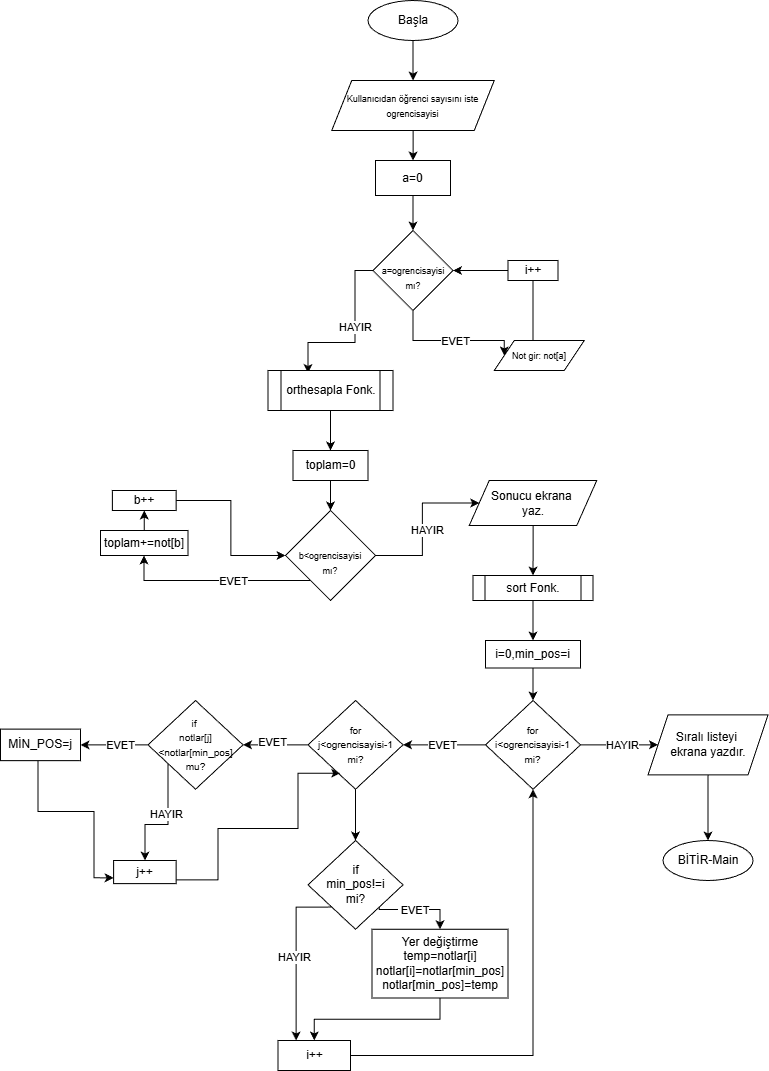

The diagram above was exported from draw.io. Its source (the exported page's mxGraphModel, read from the mxfile embedded in the PNG):
<mxGraphModel dx="1034" dy="626" grid="1" gridSize="10" guides="1" tooltips="1" connect="1" arrows="1" fold="1" page="1" pageScale="1" pageWidth="827" pageHeight="1169" math="0" shadow="0">
  <root>
    <mxCell id="0" />
    <mxCell id="1" parent="0" />
    <mxCell id="EMm3SO3-fOpdCYY1q70l-4" edge="1" parent="1" source="EMm3SO3-fOpdCYY1q70l-1" style="edgeStyle=orthogonalEdgeStyle;rounded=0;orthogonalLoop=1;jettySize=auto;html=1;" target="EMm3SO3-fOpdCYY1q70l-3" value="">
      <mxGeometry relative="1" as="geometry" />
    </mxCell>
    <mxCell id="EMm3SO3-fOpdCYY1q70l-1" parent="1" style="ellipse;whiteSpace=wrap;html=1;" value="Başla" vertex="1">
      <mxGeometry height="40" width="90" x="387.5" y="20" as="geometry" />
    </mxCell>
    <mxCell id="EMm3SO3-fOpdCYY1q70l-6" edge="1" parent="1" source="EMm3SO3-fOpdCYY1q70l-3" style="edgeStyle=orthogonalEdgeStyle;rounded=0;orthogonalLoop=1;jettySize=auto;html=1;" target="EMm3SO3-fOpdCYY1q70l-5" value="">
      <mxGeometry relative="1" as="geometry" />
    </mxCell>
    <mxCell id="EMm3SO3-fOpdCYY1q70l-3" parent="1" style="shape=parallelogram;perimeter=parallelogramPerimeter;whiteSpace=wrap;html=1;fixedSize=1;" value="&lt;font style=&quot;font-size: 9px;&quot;&gt;Kullanıcıdan öğrenci sayısını iste ogrencisayisi&lt;/font&gt;" vertex="1">
      <mxGeometry height="50" width="162.5" x="351.25" y="100" as="geometry" />
    </mxCell>
    <mxCell id="EMm3SO3-fOpdCYY1q70l-8" edge="1" parent="1" source="EMm3SO3-fOpdCYY1q70l-5" style="edgeStyle=orthogonalEdgeStyle;rounded=0;orthogonalLoop=1;jettySize=auto;html=1;" target="EMm3SO3-fOpdCYY1q70l-7" value="">
      <mxGeometry relative="1" as="geometry" />
    </mxCell>
    <mxCell id="EMm3SO3-fOpdCYY1q70l-5" parent="1" style="whiteSpace=wrap;html=1;" value="a=0" vertex="1">
      <mxGeometry height="35" width="75" x="395" y="180" as="geometry" />
    </mxCell>
    <mxCell id="EMm3SO3-fOpdCYY1q70l-14" edge="1" parent="1" source="EMm3SO3-fOpdCYY1q70l-7" style="edgeStyle=orthogonalEdgeStyle;rounded=0;orthogonalLoop=1;jettySize=auto;html=1;exitX=0;exitY=0.5;exitDx=0;exitDy=0;" value="">
      <mxGeometry relative="1" as="geometry">
        <Array as="points">
          <mxPoint x="374.5" y="290" />
          <mxPoint x="374.5" y="362" />
          <mxPoint x="327.5" y="362" />
        </Array>
        <mxPoint x="374.5344827586207" y="297.51448275862094" as="sourcePoint" />
        <mxPoint x="327.5" y="392.4799999999999" as="targetPoint" />
      </mxGeometry>
    </mxCell>
    <mxCell id="EMm3SO3-fOpdCYY1q70l-15" connectable="0" parent="EMm3SO3-fOpdCYY1q70l-14" style="edgeLabel;html=1;align=center;verticalAlign=middle;resizable=0;points=[];" value="HAYIR" vertex="1">
      <mxGeometry relative="1" x="-0.1203" as="geometry">
        <mxPoint as="offset" />
      </mxGeometry>
    </mxCell>
    <mxCell id="EMm3SO3-fOpdCYY1q70l-26" edge="1" parent="1" source="EMm3SO3-fOpdCYY1q70l-7" style="edgeStyle=orthogonalEdgeStyle;rounded=0;orthogonalLoop=1;jettySize=auto;html=1;exitX=0.5;exitY=1;exitDx=0;exitDy=0;entryX=0;entryY=0.5;entryDx=0;entryDy=0;" target="EMm3SO3-fOpdCYY1q70l-12">
      <mxGeometry relative="1" as="geometry">
        <Array as="points">
          <mxPoint x="432.5" y="360" />
          <mxPoint x="523.5" y="360" />
        </Array>
      </mxGeometry>
    </mxCell>
    <mxCell id="EMm3SO3-fOpdCYY1q70l-27" connectable="0" parent="EMm3SO3-fOpdCYY1q70l-26" style="edgeLabel;html=1;align=center;verticalAlign=middle;resizable=0;points=[];" value="EVET" vertex="1">
      <mxGeometry relative="1" x="0.0615" as="geometry">
        <mxPoint as="offset" />
      </mxGeometry>
    </mxCell>
    <mxCell id="EMm3SO3-fOpdCYY1q70l-7" parent="1" style="rhombus;whiteSpace=wrap;html=1;" value="&lt;div&gt;&lt;font style=&quot;font-size: 9px;&quot;&gt;&lt;br&gt;&lt;/font&gt;&lt;/div&gt;&lt;font style=&quot;font-size: 9px;&quot;&gt;a=&lt;font style=&quot;&quot;&gt;ogrencisayisi&lt;/font&gt;&lt;/font&gt;&lt;div&gt;&lt;font style=&quot;font-size: 9px;&quot;&gt;mı?&lt;/font&gt;&lt;/div&gt;" vertex="1">
      <mxGeometry height="80" width="80" x="392.5" y="250" as="geometry" />
    </mxCell>
    <mxCell id="EMm3SO3-fOpdCYY1q70l-18" edge="1" parent="1" source="EMm3SO3-fOpdCYY1q70l-20" style="edgeStyle=orthogonalEdgeStyle;rounded=0;orthogonalLoop=1;jettySize=auto;html=1;entryX=1;entryY=0.5;entryDx=0;entryDy=0;" target="EMm3SO3-fOpdCYY1q70l-7">
      <mxGeometry relative="1" as="geometry">
        <Array as="points" />
        <mxPoint x="477.5" y="290" as="targetPoint" />
      </mxGeometry>
    </mxCell>
    <mxCell id="EMm3SO3-fOpdCYY1q70l-12" parent="1" style="shape=parallelogram;perimeter=parallelogramPerimeter;whiteSpace=wrap;html=1;fixedSize=1;" value="&lt;font style=&quot;font-size: 9px;&quot;&gt;Not gir: not[a]&lt;/font&gt;" vertex="1">
      <mxGeometry height="30" width="90" x="513.75" y="360" as="geometry" />
    </mxCell>
    <mxCell id="EMm3SO3-fOpdCYY1q70l-17" edge="1" parent="1" source="EMm3SO3-fOpdCYY1q70l-13" style="edgeStyle=orthogonalEdgeStyle;rounded=0;orthogonalLoop=1;jettySize=auto;html=1;" target="EMm3SO3-fOpdCYY1q70l-16" value="">
      <mxGeometry relative="1" as="geometry" />
    </mxCell>
    <mxCell id="EMm3SO3-fOpdCYY1q70l-13" parent="1" style="shape=process;whiteSpace=wrap;html=1;backgroundOutline=1;" value="orthesapla Fonk." vertex="1">
      <mxGeometry height="40" width="125" x="287.5" y="390" as="geometry" />
    </mxCell>
    <mxCell id="EMm3SO3-fOpdCYY1q70l-30" edge="1" parent="1" source="EMm3SO3-fOpdCYY1q70l-16" style="edgeStyle=orthogonalEdgeStyle;rounded=0;orthogonalLoop=1;jettySize=auto;html=1;" target="EMm3SO3-fOpdCYY1q70l-29" value="">
      <mxGeometry relative="1" as="geometry" />
    </mxCell>
    <mxCell id="EMm3SO3-fOpdCYY1q70l-16" parent="1" style="whiteSpace=wrap;html=1;" value="toplam=0" vertex="1">
      <mxGeometry height="30" width="75" x="312.5" y="470" as="geometry" />
    </mxCell>
    <mxCell id="EMm3SO3-fOpdCYY1q70l-23" edge="1" parent="1" source="EMm3SO3-fOpdCYY1q70l-12" style="edgeStyle=orthogonalEdgeStyle;rounded=0;orthogonalLoop=1;jettySize=auto;html=1;entryX=1;entryY=0.5;entryDx=0;entryDy=0;" target="EMm3SO3-fOpdCYY1q70l-20" value="">
      <mxGeometry relative="1" as="geometry">
        <Array as="points">
          <mxPoint x="552.5" y="290" />
        </Array>
        <mxPoint x="532.5" y="370" as="sourcePoint" />
        <mxPoint x="472.5" y="290" as="targetPoint" />
      </mxGeometry>
    </mxCell>
    <mxCell id="EMm3SO3-fOpdCYY1q70l-20" parent="1" style="rounded=0;whiteSpace=wrap;html=1;" value="i++" vertex="1">
      <mxGeometry height="20" width="50" x="527.5" y="280" as="geometry" />
    </mxCell>
    <mxCell id="EMm3SO3-fOpdCYY1q70l-32" edge="1" parent="1" source="EMm3SO3-fOpdCYY1q70l-29" style="edgeStyle=orthogonalEdgeStyle;rounded=0;orthogonalLoop=1;jettySize=auto;html=1;" target="EMm3SO3-fOpdCYY1q70l-31" value="">
      <mxGeometry relative="1" as="geometry">
        <Array as="points">
          <mxPoint x="163.5" y="600" />
        </Array>
      </mxGeometry>
    </mxCell>
    <mxCell id="EMm3SO3-fOpdCYY1q70l-33" connectable="0" parent="EMm3SO3-fOpdCYY1q70l-32" style="edgeLabel;html=1;align=center;verticalAlign=middle;resizable=0;points=[];" value="EVET" vertex="1">
      <mxGeometry relative="1" x="-0.1358" y="1" as="geometry">
        <mxPoint x="5" y="-1" as="offset" />
      </mxGeometry>
    </mxCell>
    <mxCell id="EMm3SO3-fOpdCYY1q70l-40" edge="1" parent="1" source="EMm3SO3-fOpdCYY1q70l-29" style="edgeStyle=orthogonalEdgeStyle;rounded=0;orthogonalLoop=1;jettySize=auto;html=1;" target="EMm3SO3-fOpdCYY1q70l-38" value="">
      <mxGeometry relative="1" as="geometry" />
    </mxCell>
    <mxCell id="EMm3SO3-fOpdCYY1q70l-41" connectable="0" parent="EMm3SO3-fOpdCYY1q70l-40" style="edgeLabel;html=1;align=center;verticalAlign=middle;resizable=0;points=[];" value="HAYIR" vertex="1">
      <mxGeometry relative="1" x="-0.0819" y="-5" as="geometry">
        <mxPoint as="offset" />
      </mxGeometry>
    </mxCell>
    <mxCell id="EMm3SO3-fOpdCYY1q70l-29" parent="1" style="rhombus;whiteSpace=wrap;html=1;" value="&lt;div&gt;&lt;font style=&quot;font-size: 9px;&quot;&gt;&lt;br&gt;&lt;/font&gt;&lt;/div&gt;&lt;font style=&quot;font-size: 9px;&quot;&gt;b&amp;lt;ogrencisayisi&lt;/font&gt;&lt;div&gt;&lt;font style=&quot;font-size: 9px;&quot;&gt;mı?&lt;/font&gt;&lt;/div&gt;" vertex="1">
      <mxGeometry height="90" width="90" x="305" y="530" as="geometry" />
    </mxCell>
    <mxCell id="EMm3SO3-fOpdCYY1q70l-36" edge="1" parent="1" source="EMm3SO3-fOpdCYY1q70l-31" style="edgeStyle=orthogonalEdgeStyle;rounded=0;orthogonalLoop=1;jettySize=auto;html=1;" target="EMm3SO3-fOpdCYY1q70l-35" value="">
      <mxGeometry relative="1" as="geometry" />
    </mxCell>
    <mxCell id="EMm3SO3-fOpdCYY1q70l-31" parent="1" style="whiteSpace=wrap;html=1;" value="toplam+=not[b]" vertex="1">
      <mxGeometry height="25" width="87.5" x="120" y="550" as="geometry" />
    </mxCell>
    <mxCell id="EMm3SO3-fOpdCYY1q70l-37" edge="1" parent="1" source="EMm3SO3-fOpdCYY1q70l-35" style="edgeStyle=orthogonalEdgeStyle;rounded=0;orthogonalLoop=1;jettySize=auto;html=1;exitX=1;exitY=0.5;exitDx=0;exitDy=0;" target="EMm3SO3-fOpdCYY1q70l-29">
      <mxGeometry relative="1" as="geometry" />
    </mxCell>
    <mxCell id="EMm3SO3-fOpdCYY1q70l-35" parent="1" style="whiteSpace=wrap;html=1;" value="b++" vertex="1">
      <mxGeometry height="20" width="63.75" x="131.87" y="510" as="geometry" />
    </mxCell>
    <mxCell id="EMm3SO3-fOpdCYY1q70l-43" edge="1" parent="1" source="EMm3SO3-fOpdCYY1q70l-38" style="edgeStyle=orthogonalEdgeStyle;rounded=0;orthogonalLoop=1;jettySize=auto;html=1;" target="EMm3SO3-fOpdCYY1q70l-42" value="">
      <mxGeometry relative="1" as="geometry" />
    </mxCell>
    <mxCell id="EMm3SO3-fOpdCYY1q70l-38" parent="1" style="shape=parallelogram;perimeter=parallelogramPerimeter;whiteSpace=wrap;html=1;fixedSize=1;" value="Sonucu ekrana&amp;nbsp;&lt;div&gt;yaz.&lt;/div&gt;" vertex="1">
      <mxGeometry height="45" width="127.5" x="488.75" y="500" as="geometry" />
    </mxCell>
    <mxCell id="EMm3SO3-fOpdCYY1q70l-46" edge="1" parent="1" source="EMm3SO3-fOpdCYY1q70l-42" style="edgeStyle=orthogonalEdgeStyle;rounded=0;orthogonalLoop=1;jettySize=auto;html=1;" target="EMm3SO3-fOpdCYY1q70l-45" value="">
      <mxGeometry relative="1" as="geometry" />
    </mxCell>
    <mxCell id="EMm3SO3-fOpdCYY1q70l-42" parent="1" style="shape=process;whiteSpace=wrap;html=1;backgroundOutline=1;" value="sort Fonk." vertex="1">
      <mxGeometry height="25" width="120" x="492.5" y="595" as="geometry" />
    </mxCell>
    <mxCell id="EMm3SO3-fOpdCYY1q70l-48" edge="1" parent="1" source="EMm3SO3-fOpdCYY1q70l-45" style="edgeStyle=orthogonalEdgeStyle;rounded=0;orthogonalLoop=1;jettySize=auto;html=1;" target="EMm3SO3-fOpdCYY1q70l-47" value="">
      <mxGeometry relative="1" as="geometry" />
    </mxCell>
    <mxCell id="EMm3SO3-fOpdCYY1q70l-45" parent="1" style="whiteSpace=wrap;html=1;" value="i=0,min_pos=i" vertex="1">
      <mxGeometry height="27.5" width="95" x="505" y="660" as="geometry" />
    </mxCell>
    <mxCell id="EMm3SO3-fOpdCYY1q70l-52" edge="1" parent="1" source="EMm3SO3-fOpdCYY1q70l-47" style="edgeStyle=orthogonalEdgeStyle;rounded=0;orthogonalLoop=1;jettySize=auto;html=1;" target="EMm3SO3-fOpdCYY1q70l-51" value="">
      <mxGeometry relative="1" as="geometry" />
    </mxCell>
    <mxCell id="EMm3SO3-fOpdCYY1q70l-58" connectable="0" parent="EMm3SO3-fOpdCYY1q70l-52" style="edgeLabel;html=1;align=center;verticalAlign=middle;resizable=0;points=[];" value="HAYIR" vertex="1">
      <mxGeometry relative="1" x="0.0606" as="geometry">
        <mxPoint as="offset" />
      </mxGeometry>
    </mxCell>
    <mxCell id="EMm3SO3-fOpdCYY1q70l-60" edge="1" parent="1" source="EMm3SO3-fOpdCYY1q70l-47" style="edgeStyle=orthogonalEdgeStyle;rounded=0;orthogonalLoop=1;jettySize=auto;html=1;" target="EMm3SO3-fOpdCYY1q70l-59" value="">
      <mxGeometry relative="1" as="geometry" />
    </mxCell>
    <mxCell id="EMm3SO3-fOpdCYY1q70l-63" connectable="0" parent="EMm3SO3-fOpdCYY1q70l-60" style="edgeLabel;html=1;align=center;verticalAlign=middle;resizable=0;points=[];" value="EVET" vertex="1">
      <mxGeometry relative="1" x="0.0731" as="geometry">
        <mxPoint as="offset" />
      </mxGeometry>
    </mxCell>
    <mxCell id="EMm3SO3-fOpdCYY1q70l-47" parent="1" style="rhombus;whiteSpace=wrap;html=1;" value="&lt;div&gt;&lt;font size=&quot;1&quot;&gt;for&lt;/font&gt;&lt;/div&gt;&lt;font size=&quot;1&quot;&gt;i&amp;lt;ogrencisayisi-1&lt;/font&gt;&lt;div&gt;&lt;font size=&quot;1&quot;&gt;mi?&lt;/font&gt;&lt;/div&gt;" vertex="1">
      <mxGeometry height="88.75" width="95" x="505" y="720" as="geometry" />
    </mxCell>
    <mxCell id="EMm3SO3-fOpdCYY1q70l-57" edge="1" parent="1" source="EMm3SO3-fOpdCYY1q70l-51" style="edgeStyle=orthogonalEdgeStyle;rounded=0;orthogonalLoop=1;jettySize=auto;html=1;" target="EMm3SO3-fOpdCYY1q70l-53" value="">
      <mxGeometry relative="1" as="geometry" />
    </mxCell>
    <mxCell id="EMm3SO3-fOpdCYY1q70l-51" parent="1" style="shape=parallelogram;perimeter=parallelogramPerimeter;whiteSpace=wrap;html=1;fixedSize=1;" value="Sıralı listeyi&amp;nbsp;&lt;div&gt;ekrana yazdır.&lt;/div&gt;" vertex="1">
      <mxGeometry height="60" width="120" x="667.5" y="734.375" as="geometry" />
    </mxCell>
    <mxCell id="EMm3SO3-fOpdCYY1q70l-53" parent="1" style="ellipse;whiteSpace=wrap;html=1;" value="BİTİR-Main" vertex="1">
      <mxGeometry height="40" width="90" x="682.5" y="860" as="geometry" />
    </mxCell>
    <mxCell id="EMm3SO3-fOpdCYY1q70l-62" edge="1" parent="1" source="EMm3SO3-fOpdCYY1q70l-59" style="edgeStyle=orthogonalEdgeStyle;rounded=0;orthogonalLoop=1;jettySize=auto;html=1;" target="EMm3SO3-fOpdCYY1q70l-61" value="">
      <mxGeometry relative="1" as="geometry" />
    </mxCell>
    <mxCell id="EMm3SO3-fOpdCYY1q70l-64" connectable="0" parent="EMm3SO3-fOpdCYY1q70l-62" style="edgeLabel;html=1;align=center;verticalAlign=middle;resizable=0;points=[];" value="EVET" vertex="1">
      <mxGeometry relative="1" x="0.1055" y="-3" as="geometry">
        <mxPoint as="offset" />
      </mxGeometry>
    </mxCell>
    <mxCell id="EMm3SO3-fOpdCYY1q70l-82" edge="1" parent="1" source="EMm3SO3-fOpdCYY1q70l-59" style="edgeStyle=orthogonalEdgeStyle;rounded=0;orthogonalLoop=1;jettySize=auto;html=1;" target="EMm3SO3-fOpdCYY1q70l-81" value="">
      <mxGeometry relative="1" as="geometry" />
    </mxCell>
    <mxCell id="EMm3SO3-fOpdCYY1q70l-59" parent="1" style="rhombus;whiteSpace=wrap;html=1;" value="&lt;div&gt;&lt;font size=&quot;1&quot;&gt;for&lt;/font&gt;&lt;/div&gt;&lt;font size=&quot;1&quot;&gt;j&amp;lt;ogrencisayisi-1&lt;/font&gt;&lt;div&gt;&lt;font size=&quot;1&quot;&gt;mi?&lt;/font&gt;&lt;/div&gt;" vertex="1">
      <mxGeometry height="88.75" width="95" x="327.5" y="720" as="geometry" />
    </mxCell>
    <mxCell id="EMm3SO3-fOpdCYY1q70l-67" edge="1" parent="1" source="EMm3SO3-fOpdCYY1q70l-61" style="edgeStyle=orthogonalEdgeStyle;rounded=0;orthogonalLoop=1;jettySize=auto;html=1;" target="EMm3SO3-fOpdCYY1q70l-66" value="">
      <mxGeometry relative="1" as="geometry" />
    </mxCell>
    <mxCell id="EMm3SO3-fOpdCYY1q70l-74" connectable="0" parent="EMm3SO3-fOpdCYY1q70l-67" style="edgeLabel;html=1;align=center;verticalAlign=middle;resizable=0;points=[];" value="EVET" vertex="1">
      <mxGeometry relative="1" x="-0.1657" as="geometry">
        <mxPoint as="offset" />
      </mxGeometry>
    </mxCell>
    <mxCell id="EMm3SO3-fOpdCYY1q70l-70" edge="1" parent="1" source="EMm3SO3-fOpdCYY1q70l-61" style="edgeStyle=orthogonalEdgeStyle;rounded=0;orthogonalLoop=1;jettySize=auto;html=1;" target="EMm3SO3-fOpdCYY1q70l-69" value="">
      <mxGeometry relative="1" as="geometry">
        <Array as="points">
          <mxPoint x="187.5" y="844" />
          <mxPoint x="164.5" y="844" />
        </Array>
      </mxGeometry>
    </mxCell>
    <mxCell id="EMm3SO3-fOpdCYY1q70l-75" connectable="0" parent="EMm3SO3-fOpdCYY1q70l-70" style="edgeLabel;html=1;align=center;verticalAlign=middle;resizable=0;points=[];" value="HAYIR" vertex="1">
      <mxGeometry relative="1" x="-0.1706" y="-2" as="geometry">
        <mxPoint as="offset" />
      </mxGeometry>
    </mxCell>
    <mxCell id="EMm3SO3-fOpdCYY1q70l-61" parent="1" style="rhombus;whiteSpace=wrap;html=1;" value="&lt;font style=&quot;font-size: 10px;&quot;&gt;if&amp;nbsp;&lt;/font&gt;&lt;div&gt;&lt;font style=&quot;font-size: 10px;&quot;&gt;notlar[j]&amp;lt;notlar[min_pos]&lt;/font&gt;&lt;div&gt;&lt;font style=&quot;font-size: 10px;&quot;&gt;mu?&lt;/font&gt;&lt;/div&gt;&lt;/div&gt;" vertex="1">
      <mxGeometry height="88.75" width="95" x="167.5" y="720" as="geometry" />
    </mxCell>
    <mxCell id="EMm3SO3-fOpdCYY1q70l-72" edge="1" parent="1" source="EMm3SO3-fOpdCYY1q70l-66" style="edgeStyle=orthogonalEdgeStyle;rounded=0;orthogonalLoop=1;jettySize=auto;html=1;entryX=0;entryY=0.75;entryDx=0;entryDy=0;" target="EMm3SO3-fOpdCYY1q70l-69">
      <mxGeometry relative="1" as="geometry">
        <Array as="points">
          <mxPoint x="57.5" y="831" />
          <mxPoint x="113.5" y="831" />
          <mxPoint x="113.5" y="897" />
        </Array>
      </mxGeometry>
    </mxCell>
    <mxCell id="EMm3SO3-fOpdCYY1q70l-66" parent="1" style="whiteSpace=wrap;html=1;" value="MİN_POS=j" vertex="1">
      <mxGeometry height="31.56" width="80" x="20" y="748.6" as="geometry" />
    </mxCell>
    <mxCell id="EMm3SO3-fOpdCYY1q70l-79" edge="1" parent="1" style="edgeStyle=orthogonalEdgeStyle;rounded=0;orthogonalLoop=1;jettySize=auto;html=1;entryX=0.339;entryY=0.82;entryDx=0;entryDy=0;entryPerimeter=0;" target="EMm3SO3-fOpdCYY1q70l-59">
      <mxGeometry relative="1" as="geometry">
        <Array as="points">
          <mxPoint x="237.5" y="899" />
          <mxPoint x="237.5" y="848" />
          <mxPoint x="317.5" y="848" />
          <mxPoint x="317.5" y="793" />
        </Array>
        <mxPoint x="195.6199999999999" y="899.4099999999999" as="sourcePoint" />
        <mxPoint x="351.25" y="794.3725" as="targetPoint" />
      </mxGeometry>
    </mxCell>
    <mxCell id="EMm3SO3-fOpdCYY1q70l-69" parent="1" style="whiteSpace=wrap;html=1;" value="j++" vertex="1">
      <mxGeometry height="23.13" width="62.5" x="133.12" y="880" as="geometry" />
    </mxCell>
    <mxCell id="EMm3SO3-fOpdCYY1q70l-95" edge="1" parent="1" source="EMm3SO3-fOpdCYY1q70l-81" style="edgeStyle=orthogonalEdgeStyle;rounded=0;orthogonalLoop=1;jettySize=auto;html=1;exitX=1;exitY=1;exitDx=0;exitDy=0;entryX=0.5;entryY=0;entryDx=0;entryDy=0;" target="EMm3SO3-fOpdCYY1q70l-88">
      <mxGeometry relative="1" as="geometry">
        <Array as="points">
          <mxPoint x="399" y="929" />
          <mxPoint x="460" y="929" />
        </Array>
      </mxGeometry>
    </mxCell>
    <mxCell id="EMm3SO3-fOpdCYY1q70l-96" connectable="0" parent="EMm3SO3-fOpdCYY1q70l-95" style="edgeLabel;html=1;align=center;verticalAlign=middle;resizable=0;points=[];" value="&amp;nbsp;EVET" vertex="1">
      <mxGeometry relative="1" x="-0.4152" as="geometry">
        <mxPoint x="12" as="offset" />
      </mxGeometry>
    </mxCell>
    <mxCell id="EMm3SO3-fOpdCYY1q70l-97" edge="1" parent="1" source="EMm3SO3-fOpdCYY1q70l-81" style="edgeStyle=orthogonalEdgeStyle;rounded=0;orthogonalLoop=1;jettySize=auto;html=1;exitX=0;exitY=1;exitDx=0;exitDy=0;entryX=0.25;entryY=0;entryDx=0;entryDy=0;" target="EMm3SO3-fOpdCYY1q70l-89">
      <mxGeometry relative="1" as="geometry">
        <Array as="points">
          <mxPoint x="316" y="927" />
        </Array>
      </mxGeometry>
    </mxCell>
    <mxCell id="EMm3SO3-fOpdCYY1q70l-98" connectable="0" parent="EMm3SO3-fOpdCYY1q70l-97" style="edgeLabel;html=1;align=center;verticalAlign=middle;resizable=0;points=[];" value="HAYIR" vertex="1">
      <mxGeometry relative="1" x="0.018" y="-2" as="geometry">
        <mxPoint as="offset" />
      </mxGeometry>
    </mxCell>
    <mxCell id="EMm3SO3-fOpdCYY1q70l-81" parent="1" style="rhombus;whiteSpace=wrap;html=1;" value="&lt;div&gt;if&lt;/div&gt;&lt;div&gt;min_pos!=i&lt;/div&gt;&lt;div&gt;mi?&lt;/div&gt;" vertex="1">
      <mxGeometry height="88.75" width="95" x="327.5" y="860" as="geometry" />
    </mxCell>
    <mxCell id="EMm3SO3-fOpdCYY1q70l-93" edge="1" parent="1" source="EMm3SO3-fOpdCYY1q70l-88" style="edgeStyle=orthogonalEdgeStyle;rounded=0;orthogonalLoop=1;jettySize=auto;html=1;exitX=0.5;exitY=1;exitDx=0;exitDy=0;" target="EMm3SO3-fOpdCYY1q70l-89">
      <mxGeometry relative="1" as="geometry" />
    </mxCell>
    <mxCell id="EMm3SO3-fOpdCYY1q70l-88" parent="1" style="rounded=0;whiteSpace=wrap;html=1;" value="&lt;font&gt;Yer değiştirme&lt;/font&gt;&lt;div&gt;&lt;font&gt;temp=notlar[i]&lt;/font&gt;&lt;/div&gt;&lt;div&gt;&lt;font&gt;notlar[i]=notlar[min_pos]&lt;/font&gt;&lt;/div&gt;&lt;div&gt;&lt;font&gt;notlar[min_pos]=temp&lt;/font&gt;&lt;/div&gt;" vertex="1">
      <mxGeometry height="68.75" width="136" x="391.5" y="948.75" as="geometry" />
    </mxCell>
    <mxCell id="EMm3SO3-fOpdCYY1q70l-99" edge="1" parent="1" source="EMm3SO3-fOpdCYY1q70l-89" style="edgeStyle=orthogonalEdgeStyle;rounded=0;orthogonalLoop=1;jettySize=auto;html=1;exitX=1;exitY=0.5;exitDx=0;exitDy=0;entryX=0.5;entryY=1;entryDx=0;entryDy=0;" target="EMm3SO3-fOpdCYY1q70l-47">
      <mxGeometry relative="1" as="geometry" />
    </mxCell>
    <mxCell id="EMm3SO3-fOpdCYY1q70l-89" parent="1" style="rounded=0;whiteSpace=wrap;html=1;" value="i++" vertex="1">
      <mxGeometry height="30" width="72.5" x="297.5" y="1060" as="geometry" />
    </mxCell>
  </root>
</mxGraphModel>